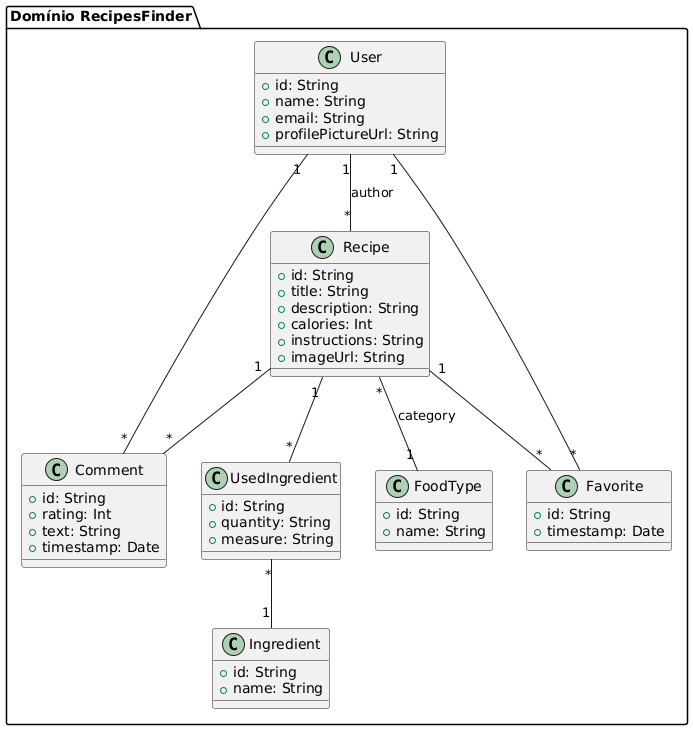

The diagram above was rendered by PlantUML. Its source (embedded in the PNG):
@startuml
package "Domínio RecipesFinder" {
  class User {
    + id: String
    + name: String
    + email: String
    + profilePictureUrl: String
  }

  class Recipe {
    + id: String
    + title: String
    + description: String
    + calories: Int
    + instructions: String
    + imageUrl: String
  }

  class Ingredient {
    + id: String
    + name: String
  }

  class UsedIngredient {
    + id: String
    + quantity: String
    + measure: String
  }

  class FoodType {
    + id: String
    + name: String
  }

  class Comment {
    + id: String
    + rating: Int
    + text: String
    + timestamp: Date
  }

  class Favorite {
    + id: String
    + timestamp: Date
  }

  ' Relações
  User "1" -- "*" Recipe : author
  Recipe "*" -- "1" FoodType : category
  Recipe "1" -- "*" UsedIngredient
  UsedIngredient "*" -- "1" Ingredient
  Recipe "1" -- "*" Comment
  User "1" -- "*" Comment
  Recipe "1" -- "*" Favorite
  User "1" -- "*" Favorite
}
@enduml